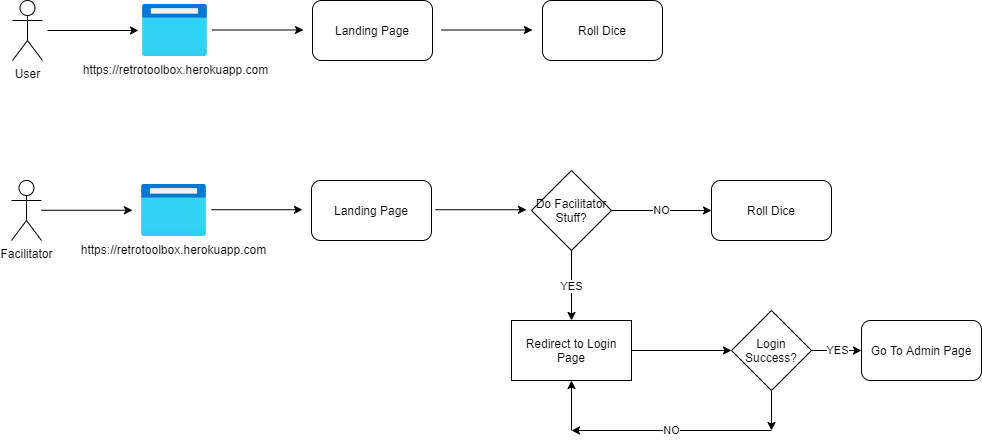

The diagram above was exported from draw.io. Its source (the exported page's mxGraphModel, read from the mxfile embedded in the PNG):
<mxGraphModel dx="1551" dy="1380" grid="1" gridSize="10" guides="1" tooltips="1" connect="1" arrows="1" fold="1" page="1" pageScale="1" pageWidth="1100" pageHeight="850" math="0" shadow="0">
  <root>
    <mxCell id="0" />
    <mxCell id="1" parent="0" />
    <mxCell id="kmckSwiX-3JzwtWQq1S--1" value="User" style="shape=umlActor;verticalLabelPosition=bottom;verticalAlign=top;html=1;outlineConnect=0;" vertex="1" parent="1">
      <mxGeometry x="91" y="130" width="30" height="60" as="geometry" />
    </mxCell>
    <mxCell id="kmckSwiX-3JzwtWQq1S--2" value="Facilitator" style="shape=umlActor;verticalLabelPosition=bottom;verticalAlign=top;html=1;outlineConnect=0;" vertex="1" parent="1">
      <mxGeometry x="90" y="310" width="30" height="60" as="geometry" />
    </mxCell>
    <mxCell id="kmckSwiX-3JzwtWQq1S--6" value="https://retrotoolbox.herokuapp.com" style="aspect=fixed;html=1;points=[];align=center;image;fontSize=12;image=img/lib/azure2/general/Browser.svg;" vertex="1" parent="1">
      <mxGeometry x="221" y="134" width="65" height="52" as="geometry" />
    </mxCell>
    <mxCell id="kmckSwiX-3JzwtWQq1S--7" value="https://retrotoolbox.herokuapp.com" style="aspect=fixed;html=1;points=[];align=center;image;fontSize=12;image=img/lib/azure2/general/Browser.svg;" vertex="1" parent="1">
      <mxGeometry x="220" y="314" width="65" height="52" as="geometry" />
    </mxCell>
    <mxCell id="kmckSwiX-3JzwtWQq1S--8" value="Landing Page" style="rounded=1;whiteSpace=wrap;html=1;" vertex="1" parent="1">
      <mxGeometry x="391" y="130" width="120" height="60" as="geometry" />
    </mxCell>
    <mxCell id="kmckSwiX-3JzwtWQq1S--9" value="Roll Dice" style="rounded=1;whiteSpace=wrap;html=1;" vertex="1" parent="1">
      <mxGeometry x="621" y="130" width="120" height="60" as="geometry" />
    </mxCell>
    <mxCell id="kmckSwiX-3JzwtWQq1S--10" value="Landing Page" style="rounded=1;whiteSpace=wrap;html=1;" vertex="1" parent="1">
      <mxGeometry x="390" y="310" width="120" height="60" as="geometry" />
    </mxCell>
    <mxCell id="kmckSwiX-3JzwtWQq1S--12" value="Do Facilitator Stuff?" style="rhombus;whiteSpace=wrap;html=1;" vertex="1" parent="1">
      <mxGeometry x="610" y="300" width="80" height="80" as="geometry" />
    </mxCell>
    <mxCell id="kmckSwiX-3JzwtWQq1S--13" value="Redirect to Login Page" style="rounded=0;whiteSpace=wrap;html=1;" vertex="1" parent="1">
      <mxGeometry x="590" y="450" width="120" height="60" as="geometry" />
    </mxCell>
    <mxCell id="kmckSwiX-3JzwtWQq1S--14" value="Roll Dice" style="rounded=1;whiteSpace=wrap;html=1;" vertex="1" parent="1">
      <mxGeometry x="790" y="310" width="120" height="60" as="geometry" />
    </mxCell>
    <mxCell id="kmckSwiX-3JzwtWQq1S--15" value="Login Success?" style="rhombus;whiteSpace=wrap;html=1;" vertex="1" parent="1">
      <mxGeometry x="810" y="440" width="80" height="80" as="geometry" />
    </mxCell>
    <mxCell id="kmckSwiX-3JzwtWQq1S--16" value="Go To Admin Page" style="rounded=1;whiteSpace=wrap;html=1;" vertex="1" parent="1">
      <mxGeometry x="940" y="450" width="120" height="60" as="geometry" />
    </mxCell>
    <mxCell id="kmckSwiX-3JzwtWQq1S--17" value="" style="endArrow=classic;html=1;entryX=0.015;entryY=0.577;entryDx=0;entryDy=0;entryPerimeter=0;" edge="1" parent="1">
      <mxGeometry width="50" height="50" relative="1" as="geometry">
        <mxPoint x="126" y="160" as="sourcePoint" />
        <mxPoint x="216.9749999999999" y="160.0039999999999" as="targetPoint" />
      </mxGeometry>
    </mxCell>
    <mxCell id="kmckSwiX-3JzwtWQq1S--18" value="" style="endArrow=classic;html=1;entryX=0.015;entryY=0.577;entryDx=0;entryDy=0;entryPerimeter=0;" edge="1" parent="1">
      <mxGeometry width="50" height="50" relative="1" as="geometry">
        <mxPoint x="291" y="159.5" as="sourcePoint" />
        <mxPoint x="381.9749999999999" y="159.5039999999999" as="targetPoint" />
      </mxGeometry>
    </mxCell>
    <mxCell id="kmckSwiX-3JzwtWQq1S--19" value="" style="endArrow=classic;html=1;entryX=0.015;entryY=0.577;entryDx=0;entryDy=0;entryPerimeter=0;" edge="1" parent="1">
      <mxGeometry width="50" height="50" relative="1" as="geometry">
        <mxPoint x="520.03" y="159.5" as="sourcePoint" />
        <mxPoint x="611.0049999999999" y="159.5039999999999" as="targetPoint" />
      </mxGeometry>
    </mxCell>
    <mxCell id="kmckSwiX-3JzwtWQq1S--20" value="" style="endArrow=classic;html=1;entryX=0.015;entryY=0.577;entryDx=0;entryDy=0;entryPerimeter=0;" edge="1" parent="1">
      <mxGeometry width="50" height="50" relative="1" as="geometry">
        <mxPoint x="120" y="339.75" as="sourcePoint" />
        <mxPoint x="210.9749999999999" y="339.7539999999999" as="targetPoint" />
      </mxGeometry>
    </mxCell>
    <mxCell id="kmckSwiX-3JzwtWQq1S--21" value="" style="endArrow=classic;html=1;entryX=0.015;entryY=0.577;entryDx=0;entryDy=0;entryPerimeter=0;" edge="1" parent="1">
      <mxGeometry width="50" height="50" relative="1" as="geometry">
        <mxPoint x="290" y="339.25" as="sourcePoint" />
        <mxPoint x="380.9749999999999" y="339.2539999999999" as="targetPoint" />
      </mxGeometry>
    </mxCell>
    <mxCell id="kmckSwiX-3JzwtWQq1S--22" value="" style="endArrow=classic;html=1;entryX=0.015;entryY=0.577;entryDx=0;entryDy=0;entryPerimeter=0;" edge="1" parent="1">
      <mxGeometry width="50" height="50" relative="1" as="geometry">
        <mxPoint x="514.03" y="339.25" as="sourcePoint" />
        <mxPoint x="605.0049999999999" y="339.2539999999999" as="targetPoint" />
      </mxGeometry>
    </mxCell>
    <mxCell id="kmckSwiX-3JzwtWQq1S--23" value="NO" style="endArrow=classic;html=1;exitX=1;exitY=0.5;exitDx=0;exitDy=0;entryX=0;entryY=0.5;entryDx=0;entryDy=0;" edge="1" parent="1" source="kmckSwiX-3JzwtWQq1S--12" target="kmckSwiX-3JzwtWQq1S--14">
      <mxGeometry width="50" height="50" relative="1" as="geometry">
        <mxPoint x="700" y="350" as="sourcePoint" />
        <mxPoint x="750" y="300" as="targetPoint" />
      </mxGeometry>
    </mxCell>
    <mxCell id="kmckSwiX-3JzwtWQq1S--24" value="YES" style="endArrow=classic;html=1;exitX=0.5;exitY=1;exitDx=0;exitDy=0;" edge="1" parent="1" source="kmckSwiX-3JzwtWQq1S--12" target="kmckSwiX-3JzwtWQq1S--13">
      <mxGeometry width="50" height="50" relative="1" as="geometry">
        <mxPoint x="590" y="250" as="sourcePoint" />
        <mxPoint x="640" y="200" as="targetPoint" />
      </mxGeometry>
    </mxCell>
    <mxCell id="kmckSwiX-3JzwtWQq1S--25" value="" style="endArrow=classic;html=1;exitX=1;exitY=0.5;exitDx=0;exitDy=0;entryX=0;entryY=0.5;entryDx=0;entryDy=0;" edge="1" parent="1" source="kmckSwiX-3JzwtWQq1S--13" target="kmckSwiX-3JzwtWQq1S--15">
      <mxGeometry width="50" height="50" relative="1" as="geometry">
        <mxPoint x="730" y="500" as="sourcePoint" />
        <mxPoint x="780" y="450" as="targetPoint" />
      </mxGeometry>
    </mxCell>
    <mxCell id="kmckSwiX-3JzwtWQq1S--26" value="YES" style="endArrow=classic;html=1;exitX=1;exitY=0.5;exitDx=0;exitDy=0;" edge="1" parent="1" source="kmckSwiX-3JzwtWQq1S--15">
      <mxGeometry width="50" height="50" relative="1" as="geometry">
        <mxPoint x="890" y="530" as="sourcePoint" />
        <mxPoint x="940" y="480" as="targetPoint" />
      </mxGeometry>
    </mxCell>
    <mxCell id="kmckSwiX-3JzwtWQq1S--27" value="" style="endArrow=classic;html=1;exitX=0.5;exitY=1;exitDx=0;exitDy=0;" edge="1" parent="1" source="kmckSwiX-3JzwtWQq1S--15">
      <mxGeometry width="50" height="50" relative="1" as="geometry">
        <mxPoint x="820" y="620" as="sourcePoint" />
        <mxPoint x="850" y="560" as="targetPoint" />
      </mxGeometry>
    </mxCell>
    <mxCell id="kmckSwiX-3JzwtWQq1S--28" value="NO" style="endArrow=classic;html=1;" edge="1" parent="1">
      <mxGeometry width="50" height="50" relative="1" as="geometry">
        <mxPoint x="850" y="560" as="sourcePoint" />
        <mxPoint x="650" y="560" as="targetPoint" />
      </mxGeometry>
    </mxCell>
    <mxCell id="kmckSwiX-3JzwtWQq1S--29" value="" style="endArrow=classic;html=1;entryX=0.5;entryY=1;entryDx=0;entryDy=0;" edge="1" parent="1" target="kmckSwiX-3JzwtWQq1S--13">
      <mxGeometry width="50" height="50" relative="1" as="geometry">
        <mxPoint x="650" y="560" as="sourcePoint" />
        <mxPoint x="640" y="510" as="targetPoint" />
      </mxGeometry>
    </mxCell>
  </root>
</mxGraphModel>